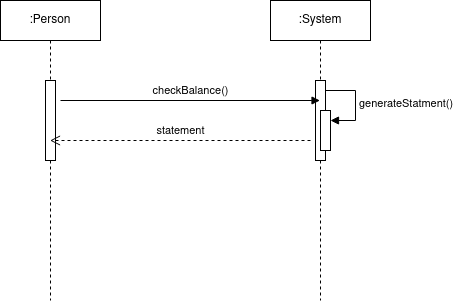

The diagram above was exported from draw.io. Its source (the exported page's mxGraphModel, read from the mxfile embedded in the PNG):
<mxGraphModel dx="954" dy="586" grid="1" gridSize="10" guides="1" tooltips="1" connect="1" arrows="1" fold="1" page="1" pageScale="1" pageWidth="827" pageHeight="1169" math="0" shadow="0">
  <root>
    <mxCell id="0" />
    <mxCell id="1" parent="0" />
    <mxCell id="uFAhXQlHkDznKYTU-1bZ-1" value=":Person" style="shape=umlLifeline;perimeter=lifelinePerimeter;whiteSpace=wrap;html=1;container=1;dropTarget=0;collapsible=0;recursiveResize=0;outlineConnect=0;portConstraint=eastwest;newEdgeStyle={&quot;curved&quot;:0,&quot;rounded&quot;:0};" vertex="1" parent="1">
      <mxGeometry x="50" y="80" width="100" height="300" as="geometry" />
    </mxCell>
    <mxCell id="uFAhXQlHkDznKYTU-1bZ-3" value="" style="html=1;points=[[0,0,0,0,5],[0,1,0,0,-5],[1,0,0,0,5],[1,1,0,0,-5]];perimeter=orthogonalPerimeter;outlineConnect=0;targetShapes=umlLifeline;portConstraint=eastwest;newEdgeStyle={&quot;curved&quot;:0,&quot;rounded&quot;:0};" vertex="1" parent="uFAhXQlHkDznKYTU-1bZ-1">
      <mxGeometry x="45" y="80" width="10" height="80" as="geometry" />
    </mxCell>
    <mxCell id="uFAhXQlHkDznKYTU-1bZ-2" value=":System" style="shape=umlLifeline;perimeter=lifelinePerimeter;whiteSpace=wrap;html=1;container=1;dropTarget=0;collapsible=0;recursiveResize=0;outlineConnect=0;portConstraint=eastwest;newEdgeStyle={&quot;curved&quot;:0,&quot;rounded&quot;:0};" vertex="1" parent="1">
      <mxGeometry x="320" y="80" width="100" height="300" as="geometry" />
    </mxCell>
    <mxCell id="uFAhXQlHkDznKYTU-1bZ-5" value="" style="html=1;points=[[0,0,0,0,5],[0,1,0,0,-5],[1,0,0,0,5],[1,1,0,0,-5]];perimeter=orthogonalPerimeter;outlineConnect=0;targetShapes=umlLifeline;portConstraint=eastwest;newEdgeStyle={&quot;curved&quot;:0,&quot;rounded&quot;:0};" vertex="1" parent="uFAhXQlHkDznKYTU-1bZ-2">
      <mxGeometry x="45" y="80" width="10" height="80" as="geometry" />
    </mxCell>
    <mxCell id="uFAhXQlHkDznKYTU-1bZ-6" value="" style="html=1;points=[[0,0,0,0,5],[0,1,0,0,-5],[1,0,0,0,5],[1,1,0,0,-5]];perimeter=orthogonalPerimeter;outlineConnect=0;targetShapes=umlLifeline;portConstraint=eastwest;newEdgeStyle={&quot;curved&quot;:0,&quot;rounded&quot;:0};" vertex="1" parent="uFAhXQlHkDznKYTU-1bZ-2">
      <mxGeometry x="50" y="110" width="10" height="40" as="geometry" />
    </mxCell>
    <mxCell id="uFAhXQlHkDznKYTU-1bZ-7" value="generateStatment()" style="html=1;align=left;spacingLeft=2;endArrow=block;rounded=0;edgeStyle=orthogonalEdgeStyle;curved=0;rounded=0;" edge="1" parent="uFAhXQlHkDznKYTU-1bZ-2">
      <mxGeometry relative="1" as="geometry">
        <mxPoint x="55" y="90" as="sourcePoint" />
        <Array as="points">
          <mxPoint x="85" y="120" />
        </Array>
        <mxPoint x="60" y="120" as="targetPoint" />
      </mxGeometry>
    </mxCell>
    <mxCell id="uFAhXQlHkDznKYTU-1bZ-4" value="checkBalance()" style="html=1;verticalAlign=bottom;endArrow=block;curved=0;rounded=0;" edge="1" parent="1" target="uFAhXQlHkDznKYTU-1bZ-2">
      <mxGeometry width="80" relative="1" as="geometry">
        <mxPoint x="110" y="180" as="sourcePoint" />
        <mxPoint x="190" y="180" as="targetPoint" />
      </mxGeometry>
    </mxCell>
    <mxCell id="uFAhXQlHkDznKYTU-1bZ-8" value="statement" style="html=1;verticalAlign=bottom;endArrow=open;dashed=1;endSize=8;curved=0;rounded=0;" edge="1" parent="1" target="uFAhXQlHkDznKYTU-1bZ-1">
      <mxGeometry relative="1" as="geometry">
        <mxPoint x="360" y="220" as="sourcePoint" />
        <mxPoint x="280" y="220" as="targetPoint" />
      </mxGeometry>
    </mxCell>
  </root>
</mxGraphModel>